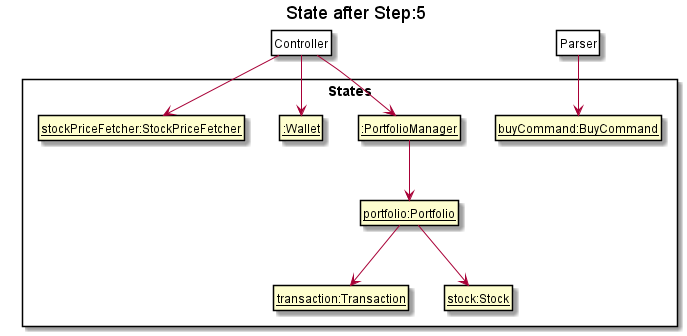

The diagram above was rendered by PlantUML. Its source (embedded in the PNG):
@startuml

hide footbox
hide members
hide circle
skinparam packageStyle Rectangle
skinparam ClassFontColor #000000
skinparam ClassBorderColor #000000

title State after Step:5

package States {
    class State1 as "__:PortfolioManager__"
    class State2 as "__:Wallet__"
    class State3 as "__buyCommand:BuyCommand__"
    class State4 as "__portfolio:Portfolio__"
    class State5 as "__stockPriceFetcher:StockPriceFetcher__"
    class State6 as "__transaction:Transaction__"
    class State7 as "__stock:Stock__"
}
State1 -down-> State4
State4 -down-> State6
State4 -down-> State7

class Pointer as "Controller" #FFFFF
Pointer -down-> State1
Pointer -down-> State2
Pointer -down-> State5
class Pointer2 as "Parser" #FFFFF
Pointer2 -down-> State3

@enduml